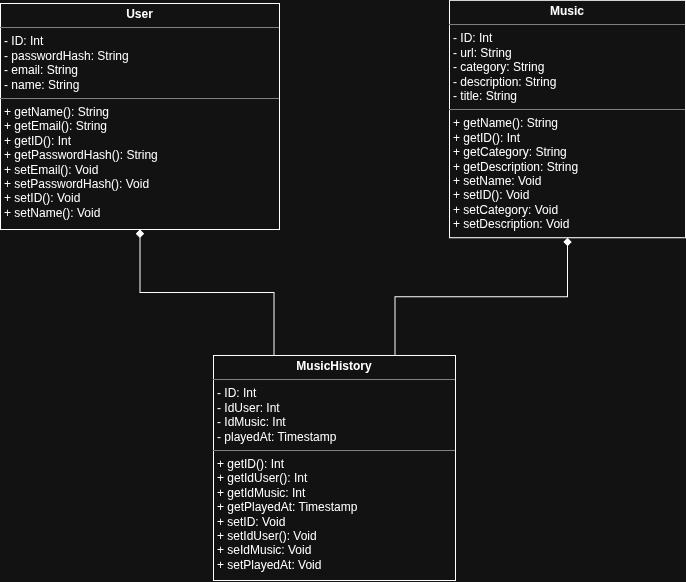

The diagram above was exported from draw.io. Its source (the exported page's mxGraphModel, read from the mxfile embedded in the PNG):
<mxGraphModel dx="1377" dy="827" grid="0" gridSize="10" guides="1" tooltips="1" connect="1" arrows="1" fold="1" page="1" pageScale="1" pageWidth="827" pageHeight="1169" math="0" shadow="0">
  <root>
    <mxCell id="0" />
    <mxCell id="1" parent="0" />
    <mxCell id="r536ATCOG3VGspstdFsw-1" parent="1" style="verticalAlign=top;align=left;overflow=fill;html=1;whiteSpace=wrap;" value="&lt;p style=&quot;margin:0px;margin-top:4px;text-align:center;&quot;&gt;&lt;b&gt;User&lt;/b&gt;&lt;/p&gt;&lt;hr size=&quot;1&quot; style=&quot;border-style:solid;&quot;&gt;&lt;p style=&quot;margin:0px;margin-left:4px;&quot;&gt;- ID: Int&lt;/p&gt;&lt;p style=&quot;margin:0px;margin-left:4px;&quot;&gt;- passwordHash: String&lt;/p&gt;&lt;p style=&quot;margin:0px;margin-left:4px;&quot;&gt;- email: String&lt;/p&gt;&lt;p style=&quot;margin:0px;margin-left:4px;&quot;&gt;- name: String&lt;/p&gt;&lt;hr size=&quot;1&quot; style=&quot;border-style:solid;&quot;&gt;&lt;p style=&quot;margin:0px;margin-left:4px;&quot;&gt;+ getName(): String&lt;br&gt;+ getEmail(): String&lt;br&gt;+ getID(): Int&lt;/p&gt;&lt;p style=&quot;margin:0px;margin-left:4px;&quot;&gt;+ getPasswordHash(): String&lt;/p&gt;&lt;p style=&quot;margin:0px;margin-left:4px;&quot;&gt;+ setEmail():&amp;nbsp;&lt;span style=&quot;background-color: transparent; color: light-dark(rgb(0, 0, 0), rgb(255, 255, 255));&quot;&gt;Void&lt;/span&gt;&lt;/p&gt;&lt;p style=&quot;margin:0px;margin-left:4px;&quot;&gt;+ setPasswordHash():&amp;nbsp;&lt;span style=&quot;background-color: transparent; color: light-dark(rgb(0, 0, 0), rgb(255, 255, 255));&quot;&gt;Void&lt;br&gt;&lt;/span&gt;+ setID():&amp;nbsp;&lt;span style=&quot;color: light-dark(rgb(0, 0, 0), rgb(255, 255, 255)); background-color: transparent;&quot;&gt;Void&lt;/span&gt;&lt;span style=&quot;background-color: transparent; color: light-dark(rgb(0, 0, 0), rgb(255, 255, 255));&quot;&gt;&lt;/span&gt;&lt;/p&gt;&lt;p style=&quot;margin:0px;margin-left:4px;&quot;&gt;+ setName(): Void&lt;/p&gt;" vertex="1">
      <mxGeometry height="226" width="279" x="62" y="248" as="geometry" />
    </mxCell>
    <mxCell id="r536ATCOG3VGspstdFsw-5" parent="1" style="verticalAlign=top;align=left;overflow=fill;html=1;whiteSpace=wrap;" value="&lt;p style=&quot;margin:0px;margin-top:4px;text-align:center;&quot;&gt;&lt;b&gt;Music&lt;/b&gt;&lt;/p&gt;&lt;hr size=&quot;1&quot; style=&quot;border-style:solid;&quot;&gt;&lt;p style=&quot;margin:0px;margin-left:4px;&quot;&gt;- ID: Int&lt;/p&gt;&lt;p style=&quot;margin:0px;margin-left:4px;&quot;&gt;- url: String&lt;/p&gt;&lt;p style=&quot;margin:0px;margin-left:4px;&quot;&gt;- category: String&lt;/p&gt;&lt;p style=&quot;margin:0px;margin-left:4px;&quot;&gt;- description: String&lt;/p&gt;&lt;p style=&quot;margin:0px;margin-left:4px;&quot;&gt;- title: String&lt;/p&gt;&lt;hr size=&quot;1&quot; style=&quot;border-style:solid;&quot;&gt;&lt;p style=&quot;margin:0px;margin-left:4px;&quot;&gt;+ getName(): String&lt;br&gt;+ getID(): Int&lt;/p&gt;&lt;p style=&quot;margin:0px;margin-left:4px;&quot;&gt;+ getCategory: String&lt;/p&gt;&lt;p style=&quot;margin:0px;margin-left:4px;&quot;&gt;+ getDescription: String&lt;/p&gt;&lt;p style=&quot;margin:0px;margin-left:4px;&quot;&gt;+ setName: Void&lt;/p&gt;&lt;p style=&quot;margin:0px;margin-left:4px;&quot;&gt;+ setID(): Void&lt;/p&gt;&lt;p style=&quot;margin:0px;margin-left:4px;&quot;&gt;+ setCategory: Void&lt;/p&gt;&lt;p style=&quot;margin:0px;margin-left:4px;&quot;&gt;+ setDescription: Void&lt;/p&gt;" vertex="1">
      <mxGeometry height="237.5" width="236" x="511" y="244.75" as="geometry" />
    </mxCell>
    <mxCell id="SBKFq5QupRov14yO4OWM-3" edge="1" parent="1" source="SBKFq5QupRov14yO4OWM-1" style="edgeStyle=orthogonalEdgeStyle;rounded=0;orthogonalLoop=1;jettySize=auto;html=1;endArrow=diamond;endFill=1;exitX=0.25;exitY=0;exitDx=0;exitDy=0;" target="r536ATCOG3VGspstdFsw-1">
      <mxGeometry relative="1" as="geometry" />
    </mxCell>
    <mxCell id="SBKFq5QupRov14yO4OWM-4" edge="1" parent="1" source="SBKFq5QupRov14yO4OWM-1" style="edgeStyle=orthogonalEdgeStyle;rounded=0;orthogonalLoop=1;jettySize=auto;html=1;exitX=0.75;exitY=0;exitDx=0;exitDy=0;endArrow=diamond;endFill=1;" target="r536ATCOG3VGspstdFsw-5">
      <mxGeometry relative="1" as="geometry" />
    </mxCell>
    <mxCell id="SBKFq5QupRov14yO4OWM-1" parent="1" style="verticalAlign=top;align=left;overflow=fill;html=1;whiteSpace=wrap;" value="&lt;p style=&quot;margin:0px;margin-top:4px;text-align:center;&quot;&gt;&lt;b&gt;MusicHistory&lt;/b&gt;&lt;/p&gt;&lt;hr size=&quot;1&quot; style=&quot;border-style:solid;&quot;&gt;&lt;p style=&quot;margin:0px;margin-left:4px;&quot;&gt;- ID: Int&lt;/p&gt;&lt;p style=&quot;margin:0px;margin-left:4px;&quot;&gt;- IdUser: Int&lt;/p&gt;&lt;p style=&quot;margin:0px;margin-left:4px;&quot;&gt;- IdMusic: Int&lt;/p&gt;&lt;p style=&quot;margin:0px;margin-left:4px;&quot;&gt;- playedAt: Timestamp&lt;/p&gt;&lt;hr size=&quot;1&quot; style=&quot;border-style:solid;&quot;&gt;&lt;p style=&quot;margin:0px;margin-left:4px;&quot;&gt;+ getID(): Int&lt;br&gt;+ getIdUser():&amp;nbsp;&lt;span style=&quot;background-color: transparent; color: light-dark(rgb(0, 0, 0), rgb(255, 255, 255));&quot;&gt;Int&lt;/span&gt;&lt;/p&gt;&lt;p style=&quot;margin:0px;margin-left:4px;&quot;&gt;+ getIdMusic: Int&lt;/p&gt;&lt;p style=&quot;margin:0px;margin-left:4px;&quot;&gt;+ getPlayedAt: Timestamp&lt;/p&gt;&lt;p style=&quot;margin:0px;margin-left:4px;&quot;&gt;+ setID: Void&lt;/p&gt;&lt;p style=&quot;margin:0px;margin-left:4px;&quot;&gt;+ setIdUser(): Void&lt;/p&gt;&lt;p style=&quot;margin:0px;margin-left:4px;&quot;&gt;+ seIdMusic: Void&lt;/p&gt;&lt;p style=&quot;margin:0px;margin-left:4px;&quot;&gt;+ setPlayedAt: Void&lt;/p&gt;" vertex="1">
      <mxGeometry height="225" width="242" x="275" y="600" as="geometry" />
    </mxCell>
  </root>
</mxGraphModel>